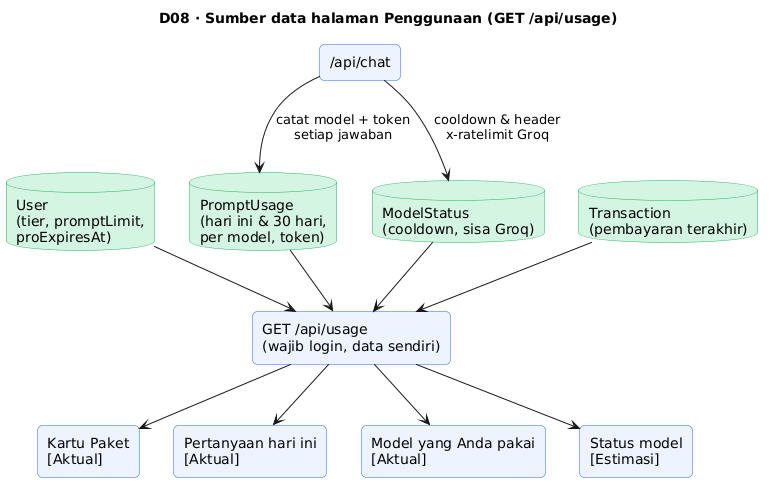

The diagram above was rendered by PlantUML. Its source (embedded in the PNG):
@startuml
title D08 · Sumber data halaman Penggunaan (GET /api/usage)
skinparam rectangle {
  BackgroundColor #EEF4FF
  BorderColor #2f6fed
  RoundCorner 10
}
skinparam database {
  BackgroundColor #D5F5E3
  BorderColor #27ae60
}
database "User\n(tier, promptLimit,\nproExpiresAt)" as U
database "PromptUsage\n(hari ini & 30 hari,\nper model, token)" as PU
database "Transaction\n(pembayaran terakhir)" as TX
database "ModelStatus\n(cooldown, sisa Groq)" as MS
rectangle "/api/chat" as CHAT
rectangle "GET /api/usage\n(wajib login, data sendiri)" as API
rectangle "Kartu Paket\n[Aktual]" as C1
rectangle "Pertanyaan hari ini\n[Aktual]" as C2
rectangle "Model yang Anda pakai\n[Aktual]" as C3
rectangle "Status model\n[Estimasi]" as C4

CHAT --> PU : catat model + token\nsetiap jawaban
CHAT --> MS : cooldown & header\nx-ratelimit Groq
U --> API
PU --> API
TX --> API
MS --> API
API --> C1
API --> C2
API --> C3
API --> C4
@enduml